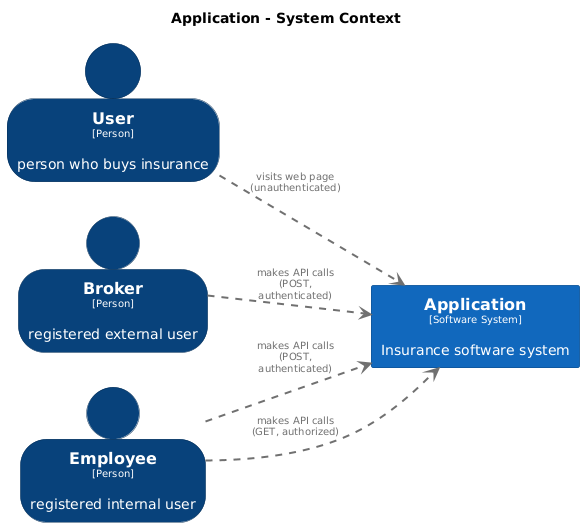

The diagram above was rendered by PlantUML. Its source (embedded in the PNG):
@startuml
set separator none
title Application - System Context

left to right direction

skinparam {
  arrowFontSize 10
  defaultTextAlignment center
  wrapWidth 200
  maxMessageSize 100
}

hide stereotype

skinparam rectangle<<Application>> {
  BackgroundColor #1168bd
  FontColor #ffffff
  BorderColor #0b4884
  shadowing false
}
skinparam person<<Broker>> {
  BackgroundColor #08427b
  FontColor #ffffff
  BorderColor #052e56
  shadowing false
}
skinparam person<<Employee>> {
  BackgroundColor #08427b
  FontColor #ffffff
  BorderColor #052e56
  shadowing false
}
skinparam person<<User>> {
  BackgroundColor #08427b
  FontColor #ffffff
  BorderColor #052e56
  shadowing false
}

person "==User\n<size:10>[Person]</size>\n\nperson who buys insurance" <<User>> as User
person "==Broker\n<size:10>[Person]</size>\n\nregistered external user" <<Broker>> as Broker
person "==Employee\n<size:10>[Person]</size>\n\nregistered internal user" <<Employee>> as Employee
rectangle "==Application\n<size:10>[Software System]</size>\n\nInsurance software system" <<Application>> as Application

User .[#707070,thickness=2].> Application : "<color:#707070>visits web page (unauthenticated)"
Broker .[#707070,thickness=2].> Application : "<color:#707070>makes API calls (POST, authenticated)"
Employee .[#707070,thickness=2].> Application : "<color:#707070>makes API calls (POST, authenticated)"
Employee .[#707070,thickness=2].> Application : "<color:#707070>makes API calls (GET, authorized)"
@enduml